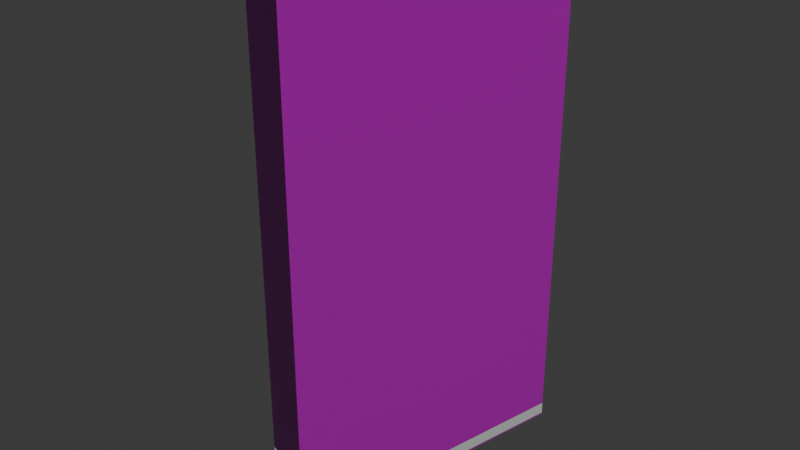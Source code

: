 # Source: osm-way-115973734.blend  (saved by Blender 5.2.45; exported with 4.5.12 LTS)
import bpy
from mathutils import Matrix  # noqa: F401  (used for matrix-valued properties, if any)

bpy.ops.wm.read_factory_settings(use_empty=True)
scene = bpy.context.scene
scene.name = 'Scene'

# ---- collections
col_collection = bpy.data.collections.new('Collection'); scene.collection.children.link(col_collection)

# ---- images (referenced by path relative to the original .blend; pixels are not part of the script)
import os
ASSET_DIR = os.environ.get("B2B_ASSET_DIR", "")  # directory of the original .blend (textures are referenced by path, not embedded)
HERE = os.path.dirname(os.path.abspath(__file__))  # packed textures are extracted next to this script under _unpacked/

def load_image(name, relpath, width, height, colorspace="sRGB"):
    """Load a texture the original file referenced (path relative to the .blend, or extracted next to this script)."""
    p = next((c for c in (os.path.join(HERE, relpath), os.path.join(ASSET_DIR, relpath)) if relpath and os.path.exists(c)), "")
    if p:
        img = bpy.data.images.load(p, check_existing=True)
        img.name = name
    else:  # same state as the original file: an image datablock whose file is absent (Cycles renders it pink)
        img = bpy.data.images.new(name, width, height)
        img.source = "FILE"
        img.filepath = "//" + (relpath or name)
    img.colorspace_settings.name = colorspace
    return img
img_plaster001_1k_jpg_color_jpg = load_image('Plaster001_1K-JPG_Color.jpg', 'Plaster001_1K-JPG_Color.jpg', 1024, 1024, 'sRGB')
img_plaster001_1k_jpg_normalgl_jpg = load_image('Plaster001_1K-JPG_NormalGL.jpg', 'Plaster001_1K-JPG_NormalGL.jpg', 1024, 1024, 'Non-Color')
img_plaster001_1k_jpg_roughness_jpg = load_image('Plaster001_1K-JPG_Roughness.jpg', 'Plaster001_1K-JPG_Roughness.jpg', 1024, 1024, 'Non-Color')
img_concrete034_1k_jpg_color_jpg = load_image('Concrete034_1K-JPG_Color.jpg', 'Concrete034_1K-JPG_Color.jpg', 1024, 1024, 'sRGB')
img_concrete034_1k_jpg_normalgl_jpg = load_image('Concrete034_1K-JPG_NormalGL.jpg', 'Concrete034_1K-JPG_NormalGL.jpg', 1024, 1024, 'Non-Color')
img_concrete034_1k_jpg_roughness_jpg = load_image('Concrete034_1K-JPG_Roughness.jpg', 'Concrete034_1K-JPG_Roughness.jpg', 1024, 1024, 'Non-Color')

# ---- materials (node trees are filled in below, after node groups)
mat_reality_aged_pale_plaster = bpy.data.materials.new('reality aged pale plaster')
mat_reality_concrete_plinth = bpy.data.materials.new('reality concrete plinth')
mat_reality_pale_aluminum_sill = bpy.data.materials.new('reality pale aluminum sill')
mat_reality_flat_weathered_roof = bpy.data.materials.new('reality flat weathered roof')
mat_building_foundation = bpy.data.materials.new('building foundation')

# ---- material node trees
mat_reality_aged_pale_plaster.use_nodes = True; mat_reality_aged_pale_plaster.node_tree.nodes.clear()
_N = mat_reality_aged_pale_plaster.node_tree.nodes; _L = mat_reality_aged_pale_plaster.node_tree.links
n0 = _N.new('ShaderNodeBsdfPrincipled'); n0.name = 'Principled BSDF'; n0.location = (-200, 100)
n0.inputs[10].default_value = 0.005
n1 = _N.new('ShaderNodeOutputMaterial'); n1.name = 'Material Output'; n1.location = (200, 100)
n2 = _N.new('ShaderNodeTexImage'); n2.name = 'Image Texture'; n2.location = (0, 0)
n2.image = img_plaster001_1k_jpg_color_jpg
n3 = _N.new('ShaderNodeTexCoord'); n3.name = 'Texture Coordinate'; n3.location = (0, 0)
n4 = _N.new('ShaderNodeMapping'); n4.name = 'Source physical UV scale'; n4.location = (0, 0)
n4.inputs[3].default_value = (3.0, 3.0, 1.0)
n5 = _N.new('ShaderNodeTexImage'); n5.name = 'Image Texture.001'; n5.location = (0, 0)
n5.image = img_plaster001_1k_jpg_normalgl_jpg
n6 = _N.new('ShaderNodeNormalMap'); n6.name = 'Normal Map'; n6.location = (0, 0)
n6.width = 160
n7 = _N.new('ShaderNodeTexImage'); n7.name = 'Image Texture.002'; n7.location = (0, 0)
n7.image = img_plaster001_1k_jpg_roughness_jpg
_L.new(n0.outputs[0], n1.inputs[0])
_L.new(n3.outputs[2], n4.inputs[0])
_L.new(n4.outputs[0], n2.inputs[0])
_L.new(n2.outputs[0], n0.inputs[0])
_L.new(n4.outputs[0], n5.inputs[0])
_L.new(n5.outputs[0], n6.inputs[1])
_L.new(n6.outputs[0], n0.inputs[5])
_L.new(n4.outputs[0], n7.inputs[0])
_L.new(n7.outputs[0], n0.inputs[2])
n1.is_active_output = True
mat_reality_concrete_plinth.use_nodes = True; mat_reality_concrete_plinth.node_tree.nodes.clear()
_N = mat_reality_concrete_plinth.node_tree.nodes; _L = mat_reality_concrete_plinth.node_tree.links
n0 = _N.new('ShaderNodeBsdfPrincipled'); n0.name = 'Principled BSDF'; n0.location = (-200, 100)
n0.inputs[0].default_value = (0.4549, 0.4941, 0.4549, 1.0)
n0.inputs[2].default_value = 0.83
n0.inputs[10].default_value = 0.005
n1 = _N.new('ShaderNodeOutputMaterial'); n1.name = 'Material Output'; n1.location = (200, 100)
_L.new(n0.outputs[0], n1.inputs[0])
n1.is_active_output = True
mat_reality_pale_aluminum_sill.use_nodes = True; mat_reality_pale_aluminum_sill.node_tree.nodes.clear()
_N = mat_reality_pale_aluminum_sill.node_tree.nodes; _L = mat_reality_pale_aluminum_sill.node_tree.links
n0 = _N.new('ShaderNodeBsdfPrincipled'); n0.name = 'Principled BSDF'; n0.location = (-200, 100)
n0.inputs[0].default_value = (0.6941, 0.7059, 0.6627, 1.0)
n0.inputs[2].default_value = 0.83
n0.inputs[10].default_value = 0.005
n1 = _N.new('ShaderNodeOutputMaterial'); n1.name = 'Material Output'; n1.location = (200, 100)
_L.new(n0.outputs[0], n1.inputs[0])
n1.is_active_output = True
mat_reality_flat_weathered_roof.use_nodes = True; mat_reality_flat_weathered_roof.node_tree.nodes.clear()
_N = mat_reality_flat_weathered_roof.node_tree.nodes; _L = mat_reality_flat_weathered_roof.node_tree.links
n0 = _N.new('ShaderNodeBsdfPrincipled'); n0.name = 'Principled BSDF'; n0.location = (-200, 100)
n0.inputs[0].default_value = (0.451, 0.4745, 0.4549, 1.0)
n0.inputs[2].default_value = 0.83
n0.inputs[10].default_value = 0.005
n1 = _N.new('ShaderNodeOutputMaterial'); n1.name = 'Material Output'; n1.location = (200, 100)
_L.new(n0.outputs[0], n1.inputs[0])
n1.is_active_output = True
mat_building_foundation.use_nodes = True; mat_building_foundation.node_tree.nodes.clear()
_N = mat_building_foundation.node_tree.nodes; _L = mat_building_foundation.node_tree.links
n0 = _N.new('ShaderNodeBsdfPrincipled'); n0.name = 'Principled BSDF'; n0.location = (-200, 100)
n0.inputs[10].default_value = 0.005
n1 = _N.new('ShaderNodeOutputMaterial'); n1.name = 'Material Output'; n1.location = (200, 100)
n2 = _N.new('ShaderNodeTexImage'); n2.name = 'Image Texture'; n2.location = (0, 0)
n2.image = img_concrete034_1k_jpg_color_jpg
n3 = _N.new('ShaderNodeTexCoord'); n3.name = 'Texture Coordinate'; n3.location = (0, 0)
n4 = _N.new('ShaderNodeMapping'); n4.name = 'Source physical UV scale'; n4.location = (0, 0)
n4.inputs[3].default_value = (3.636, 7.273, 1.0)
n5 = _N.new('ShaderNodeTexImage'); n5.name = 'Image Texture.001'; n5.location = (0, 0)
n5.image = img_concrete034_1k_jpg_normalgl_jpg
n6 = _N.new('ShaderNodeNormalMap'); n6.name = 'Normal Map'; n6.location = (0, 0)
n6.width = 160
n7 = _N.new('ShaderNodeTexImage'); n7.name = 'Image Texture.002'; n7.location = (0, 0)
n7.image = img_concrete034_1k_jpg_roughness_jpg
_L.new(n0.outputs[0], n1.inputs[0])
_L.new(n3.outputs[2], n4.inputs[0])
_L.new(n4.outputs[0], n2.inputs[0])
_L.new(n2.outputs[0], n0.inputs[0])
_L.new(n4.outputs[0], n5.inputs[0])
_L.new(n5.outputs[0], n6.inputs[1])
_L.new(n6.outputs[0], n0.inputs[5])
_L.new(n4.outputs[0], n7.inputs[0])
_L.new(n7.outputs[0], n0.inputs[2])
n1.is_active_output = True

# ---- world
world_world = bpy.data.worlds.new('World'); scene.world = world_world
world_world.use_nodes = True; world_world.node_tree.nodes.clear()
_N = world_world.node_tree.nodes; _L = world_world.node_tree.links
n0 = _N.new('ShaderNodeOutputWorld'); n0.name = 'World Output'; n0.location = (200, 100)
n1 = _N.new('ShaderNodeBackground'); n1.name = 'Background'; n1.location = (-200, 100)
n1.inputs[0].default_value = (0.05088, 0.05088, 0.05088, 1.0)
_L.new(n1.outputs[0], n0.inputs[0])
n0.is_active_output = True
world_world.color = (0.05088, 0.05088, 0.05088)
world_world.sun_shadow_jitter_overblur = 0.0

# ---- meshes
me_reality_115973734_near_reality_aged_pale_plaster = bpy.data.meshes.new('reality 115973734 near reality aged pale plaster')
me_reality_115973734_near_reality_aged_pale_plaster.from_pydata([(2.551, 3.975, 0.0), (0.601, -4.685, 0.0), (0.601, -4.685, 15.0), (2.551, 3.975, 15.0), (0.601, -4.685, 0.0), (-0.589, -4.375, 0.0), (-0.589, -4.375, 15.0), (0.601, -4.685, 15.0), (-0.589, -4.375, 0.0), (-0.329, -3.415, 0.0), (-0.329, -3.415, 15.0), (-0.589, -4.375, 15.0), (-0.329, -3.415, 0.0), (-2.309, -2.905, 0.0), (-2.309, -2.905, 15.0), (-0.329, -3.415, 15.0), (-2.309, -2.905, 0.0), (-0.219, 4.595, 0.0), (-0.219, 4.595, 15.0), (-2.309, -2.905, 15.0), (-0.219, 4.595, 0.0), (2.551, 3.975, 0.0), (2.551, 3.975, 15.0), (-0.219, 4.595, 15.0)], [], [(0, 2, 1), (0, 3, 2), (4, 6, 5), (4, 7, 6), (8, 10, 9), (8, 11, 10), (12, 14, 13), (12, 15, 14), (16, 18, 17), (16, 19, 18), (20, 22, 21), (20, 23, 22)])
_uv = me_reality_115973734_near_reality_aged_pale_plaster.uv_layers.new(name='Runtime source UV')
_uv.uv.foreach_set('vector', [0.0, 0.0, 2.959, 5.0, 2.959, 0.0, 0.0, 0.0, 0.0, 5.0, 2.959, 5.0, 0.0, 0.0, 0.4099, 5.0, 0.4099, 0.0, 0.0, 0.0, 0.0, 5.0, 0.4099, 5.0, 0.0, 0.0, 0.3315, 5.0, 0.3315, 0.0, 0.0, 0.0, 0.0, 5.0, 0.3315, 5.0, 0.0, 0.0, 0.6815, 5.0, 0.6815, 0.0, 0.0, 0.0, 0.0, 5.0, 0.6815, 5.0, 0.0, 0.0, 2.595, 5.0, 2.595, 0.0, 0.0, 0.0, 0.0, 5.0, 2.595, 5.0, 0.0, 0.0, 0.9462, 5.0, 0.9462, 0.0, 0.0, 0.0, 0.0, 5.0, 0.9462, 5.0])
me_reality_115973734_near_reality_aged_pale_plaster.materials.append(mat_reality_aged_pale_plaster)
me_reality_115973734_near_reality_aged_pale_plaster.update()
me_reality_115973734_near_reality_concrete_plinth = bpy.data.meshes.new('reality 115973734 near reality concrete plinth')
me_reality_115973734_near_reality_concrete_plinth.from_pydata([(2.555, 3.974, 0.0), (0.6049, -4.686, 0.0), (0.6049, -4.686, 0.36), (2.555, 3.974, 0.36), (0.6, -4.689, 0.0), (-0.59, -4.379, 0.0), (-0.59, -4.379, 0.36), (0.6, -4.689, 0.36), (-0.5929, -4.374, 0.0), (-0.3329, -3.414, 0.0), (-0.3329, -3.414, 0.36), (-0.5929, -4.374, 0.36), (-0.33, -3.419, 0.0), (-2.31, -2.909, 0.0), (-2.31, -2.909, 0.36), (-0.33, -3.419, 0.36), (-2.313, -2.904, 0.0), (-0.2229, 4.596, 0.0), (-0.2229, 4.596, 0.36), (-2.313, -2.904, 0.36), (-0.2181, 4.599, 0.0), (2.552, 3.979, 0.0), (2.552, 3.979, 0.36), (-0.2181, 4.599, 0.36)], [], [(0, 2, 1), (0, 3, 2), (4, 6, 5), (4, 7, 6), (8, 10, 9), (8, 11, 10), (12, 14, 13), (12, 15, 14), (16, 18, 17), (16, 19, 18), (20, 22, 21), (20, 23, 22)])
_uv = me_reality_115973734_near_reality_concrete_plinth.uv_layers.new(name='Runtime source UV')
_uv.uv.foreach_set('vector', [0.0, 0.0, 2.959, 0.12, 2.959, 0.0, 0.0, 0.0, 0.0, 0.12, 2.959, 0.12, 0.0, 0.0, 0.4099, 0.12, 0.4099, 0.0, 0.0, 0.0, 0.0, 0.12, 0.4099, 0.12, 0.0, 0.0, 0.3315, 0.12, 0.3315, 0.0, 0.0, 0.0, 0.0, 0.12, 0.3315, 0.12, 0.0, 0.0, 0.6815, 0.12, 0.6815, 0.0, 0.0, 0.0, 0.0, 0.12, 0.6815, 0.12, 0.0, 0.0, 2.595, 0.12, 2.595, 0.0, 0.0, 0.0, 0.0, 0.12, 2.595, 0.12, 0.0, 0.0, 0.9462, 0.12, 0.9462, 0.0, 0.0, 0.0, 0.0, 0.12, 0.9462, 0.12])
me_reality_115973734_near_reality_concrete_plinth.materials.append(mat_reality_concrete_plinth)
me_reality_115973734_near_reality_concrete_plinth.update()
me_reality_115973734_near_reality_pale_aluminum_sill = bpy.data.meshes.new('reality 115973734 near reality pale aluminum sill')
me_reality_115973734_near_reality_pale_aluminum_sill.from_pydata([(2.58, 3.968, 14.89), (0.6303, -4.692, 14.89), (0.6303, -4.692, 15.0), (2.58, 3.968, 15.0), (0.5934, -4.714, 14.89), (-0.5966, -4.404, 14.89), (-0.5966, -4.404, 15.0), (0.5934, -4.714, 15.0), (-0.618, -4.367, 14.89), (-0.358, -3.407, 14.89), (-0.358, -3.407, 15.0), (-0.618, -4.367, 15.0), (-0.3365, -3.444, 14.89), (-2.316, -2.934, 14.89), (-2.316, -2.934, 15.0), (-0.3365, -3.444, 15.0), (-2.338, -2.897, 14.89), (-0.2479, 4.603, 14.89), (-0.2479, 4.603, 15.0), (-2.338, -2.897, 15.0), (-0.2124, 4.624, 14.89), (2.558, 4.004, 14.89), (2.558, 4.004, 15.0), (-0.2124, 4.624, 15.0)], [], [(0, 2, 1), (0, 3, 2), (4, 6, 5), (4, 7, 6), (8, 10, 9), (8, 11, 10), (12, 14, 13), (12, 15, 14), (16, 18, 17), (16, 19, 18), (20, 22, 21), (20, 23, 22)])
_uv = me_reality_115973734_near_reality_pale_aluminum_sill.uv_layers.new(name='Runtime source UV')
_uv.uv.foreach_set('vector', [0.0, 4.963, 2.959, 5.0, 2.959, 4.963, 0.0, 4.963, 0.0, 5.0, 2.959, 5.0, 0.0, 4.963, 0.4099, 5.0, 0.4099, 4.963, 0.0, 4.963, 0.0, 5.0, 0.4099, 5.0, 0.0, 4.963, 0.3315, 5.0, 0.3315, 4.963, 0.0, 4.963, 0.0, 5.0, 0.3315, 5.0, 0.0, 4.963, 0.6815, 5.0, 0.6815, 4.963, 0.0, 4.963, 0.0, 5.0, 0.6815, 5.0, 0.0, 4.963, 2.595, 5.0, 2.595, 4.963, 0.0, 4.963, 0.0, 5.0, 2.595, 5.0, 0.0, 4.963, 0.9462, 5.0, 0.9462, 4.963, 0.0, 4.963, 0.0, 5.0, 0.9462, 5.0])
me_reality_115973734_near_reality_pale_aluminum_sill.materials.append(mat_reality_pale_aluminum_sill)
me_reality_115973734_near_reality_pale_aluminum_sill.update()
me_reality_115973734_near_reality_flat_weathered_roof = bpy.data.meshes.new('reality 115973734 near reality flat weathered roof')
me_reality_115973734_near_reality_flat_weathered_roof.from_pydata([(-2.309, -2.905, 15.0), (-0.219, 4.595, 15.0), (2.551, 3.975, 15.0), (2.551, 3.975, 15.0), (2.551, 3.975, 15.0), (0.601, -4.685, 15.0), (-0.589, -4.375, 15.0), (-0.589, -4.375, 15.0), (2.551, 3.975, 15.0), (-0.589, -4.375, 15.0), (-0.329, -3.415, 15.0), (-0.329, -3.415, 15.0), (2.551, 3.975, 15.0), (-0.329, -3.415, 15.0), (-2.309, -2.905, 15.0), (-2.309, -2.905, 15.0)], [], [(0, 2, 1), (4, 6, 5), (8, 10, 9), (12, 14, 13)])
_uv = me_reality_115973734_near_reality_flat_weathered_roof.uv_layers.new(name='Runtime source UV')
_uv.uv.foreach_set('vector', [-106.3, 87.1, -105.0, 85.38, -105.0, 87.1, -105.0, 85.38, -105.8, 87.47, -105.8, 85.38, -105.0, 85.38, -105.8, 87.23, -105.8, 85.38, -105.0, 85.38, -106.3, 87.1, -106.3, 85.38])
me_reality_115973734_near_reality_flat_weathered_roof.materials.append(mat_reality_flat_weathered_roof)
me_reality_115973734_near_reality_flat_weathered_roof.update()
me_building_foundation_115973734 = bpy.data.meshes.new('building foundation 115973734')
me_building_foundation_115973734.from_pydata([(2.551, 3.975, -0.05), (1.901, 1.088, -0.05), (2.551, 3.975, 0.0), (1.901, 1.088, 0.0), (1.901, 1.088, -0.05), (1.251, -1.798, -0.05), (1.901, 1.088, 0.0), (1.251, -1.798, 0.0), (1.251, -1.798, -0.05), (0.601, -4.685, -0.15), (1.251, -1.798, 0.0), (0.601, -4.685, 0.0), (0.601, -4.685, -0.15), (-0.589, -4.375, -0.2114), (0.601, -4.685, 0.0), (-0.589, -4.375, 0.0), (-0.589, -4.375, -0.2114), (-0.329, -3.415, -0.1862), (-0.589, -4.375, 0.0), (-0.329, -3.415, 0.0), (-0.329, -3.415, -0.1862), (-2.309, -2.905, -0.2435), (-0.329, -3.415, 0.0), (-2.309, -2.905, 0.0), (-2.309, -2.905, -0.2435), (-1.264, 0.845, -0.05), (-2.309, -2.905, 0.0), (-1.264, 0.845, 0.0), (-1.264, 0.845, -0.05), (-0.219, 4.595, -0.05), (-1.264, 0.845, 0.0), (-0.219, 4.595, 0.0), (-0.219, 4.595, -0.05), (2.551, 3.975, -0.05), (-0.219, 4.595, 0.0), (2.551, 3.975, 0.0)], [], [(0, 2, 1), (1, 2, 3), (4, 6, 5), (5, 6, 7), (8, 10, 9), (9, 10, 11), (12, 14, 13), (13, 14, 15), (16, 18, 17), (17, 18, 19), (20, 22, 21), (21, 22, 23), (24, 26, 25), (25, 26, 27), (28, 30, 29), (29, 30, 31), (32, 34, 33), (33, 34, 35)])
_uv = me_building_foundation_115973734.uv_layers.new(name='Runtime source UV')
_uv.uv.foreach_set('vector', [0.0, 0.0, 0.0, 1.0, 0.3333, 0.0, 0.3333, 0.0, 0.0, 1.0, 0.3333, 1.0, 0.3333, 0.0, 0.3333, 1.0, 0.6667, 0.0, 0.6667, 0.0, 0.3333, 1.0, 0.6667, 1.0, 0.6667, 0.0, 0.6667, 1.0, 1.0, 0.0, 1.0, 0.0, 0.6667, 1.0, 1.0, 1.0, 0.0, 0.0, 0.0, 1.0, 1.0, 0.0, 1.0, 0.0, 0.0, 1.0, 1.0, 1.0, 0.0, 0.0, 0.0, 1.0, 1.0, 0.0, 1.0, 0.0, 0.0, 1.0, 1.0, 1.0, 0.0, 0.0, 0.0, 1.0, 1.0, 0.0, 1.0, 0.0, 0.0, 1.0, 1.0, 1.0, 0.0, 0.0, 0.0, 1.0, 0.5, 0.0, 0.5, 0.0, 0.0, 1.0, 0.5, 1.0, 0.5, 0.0, 0.5, 1.0, 1.0, 0.0, 1.0, 0.0, 0.5, 1.0, 1.0, 1.0, 0.0, 0.0, 0.0, 1.0, 1.0, 0.0, 1.0, 0.0, 0.0, 1.0, 1.0, 1.0])
me_building_foundation_115973734.materials.append(mat_building_foundation)
me_building_foundation_115973734.update()

# ---- objects
ob_osm_way_115973734 = bpy.data.objects.new('osm-way-115973734', None)
ob_reality_115973734_near_reality_aged_pale_plaster = bpy.data.objects.new('reality 115973734 near reality aged pale plaster', me_reality_115973734_near_reality_aged_pale_plaster)
ob_reality_115973734_near_reality_concrete_plinth = bpy.data.objects.new('reality 115973734 near reality concrete plinth', me_reality_115973734_near_reality_concrete_plinth)
ob_reality_115973734_near_reality_pale_aluminum_sill = bpy.data.objects.new('reality 115973734 near reality pale aluminum sill', me_reality_115973734_near_reality_pale_aluminum_sill)
ob_reality_115973734_near_reality_flat_weathered_roof = bpy.data.objects.new('reality 115973734 near reality flat weathered roof', me_reality_115973734_near_reality_flat_weathered_roof)
ob_building_foundation_115973734 = bpy.data.objects.new('building foundation 115973734', me_building_foundation_115973734)

# ---- transforms, parenting, visibility, modifiers, constraints
ob_osm_way_115973734.location = (0.0, 0.0, 0.0)
ob_reality_115973734_near_reality_aged_pale_plaster.parent = ob_osm_way_115973734
ob_reality_115973734_near_reality_aged_pale_plaster.location = (0.0, 0.0, 0.0)
ob_reality_115973734_near_reality_concrete_plinth.parent = ob_osm_way_115973734
ob_reality_115973734_near_reality_concrete_plinth.location = (0.0, 0.0, 0.0)
ob_reality_115973734_near_reality_pale_aluminum_sill.parent = ob_osm_way_115973734
ob_reality_115973734_near_reality_pale_aluminum_sill.location = (0.0, 0.0, 0.0)
ob_reality_115973734_near_reality_flat_weathered_roof.parent = ob_osm_way_115973734
ob_reality_115973734_near_reality_flat_weathered_roof.location = (0.0, 0.0, 0.0)
ob_building_foundation_115973734.parent = ob_osm_way_115973734
ob_building_foundation_115973734.location = (0.0, 0.0, 0.0)

# ---- collection membership
col_collection.objects.link(ob_osm_way_115973734)
col_collection.objects.link(ob_reality_115973734_near_reality_aged_pale_plaster)
col_collection.objects.link(ob_reality_115973734_near_reality_concrete_plinth)
col_collection.objects.link(ob_reality_115973734_near_reality_pale_aluminum_sill)
col_collection.objects.link(ob_reality_115973734_near_reality_flat_weathered_roof)
col_collection.objects.link(ob_building_foundation_115973734)

# ---- scene / render settings (as saved in the file)
scene.frame_start = 1; scene.frame_end = 250; scene.frame_set(1)
scene.render.engine = 'BLENDER_EEVEE_NEXT'
scene.render.bake_bias = 0.0
scene.render.bake_samples = 0
scene.render.compositor_device = 'GPU'
scene.eevee.use_volume_custom_range = False
scene.eevee.fast_gi_thickness_near = 0.1
scene.eevee.fast_gi_thickness_far = 0.0
scene.eevee.ray_tracing_options.screen_trace_thickness = 0.1
bpy.context.view_layer.update()

# ---- added for rendering (the .blend has no active camera and no usable light): camera, sun
cam_auto = bpy.data.cameras.new('AutoCamera')
cam_auto.lens = 50.0
cam_auto.sensor_width = 36.0
cam_auto.clip_end = 1000.0
ob_auto_camera = bpy.data.objects.new('AutoCamera', cam_auto)
scene.collection.objects.link(ob_auto_camera)
ob_auto_camera.location = (17.2755, -20.63, 21.1017)
ob_auto_camera.rotation_euler = (1.09748, -7.21219e-08, 0.694738)
scene.camera = ob_auto_camera
light_auto_sun = bpy.data.lights.new('AutoSun', 'SUN')
light_auto_sun.energy = 3.0
light_auto_sun.angle = 0.0523599
ob_auto_sun = bpy.data.objects.new('AutoSun', light_auto_sun)
scene.collection.objects.link(ob_auto_sun)
ob_auto_sun.rotation_euler = (0.872665, 0.174533, 0.523599)
bpy.context.view_layer.update()
